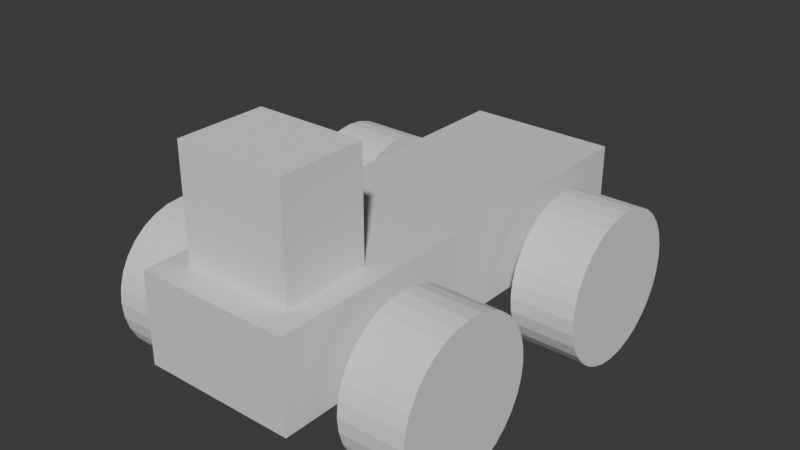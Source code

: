 # Source: car-primitive.blend  (saved by Blender 5.0.118; exported with 4.5.12 LTS)
import bpy
from mathutils import Matrix  # noqa: F401  (used for matrix-valued properties, if any)

bpy.ops.wm.read_factory_settings(use_empty=True)
scene = bpy.context.scene
scene.name = 'Scene'

# ---- collections
col_collection = bpy.data.collections.new('Collection'); scene.collection.children.link(col_collection)
col_wheels = bpy.data.collections.new('Wheels'); col_collection.children.link(col_wheels)

# ---- materials (node trees are filled in below, after node groups)
mat_material = bpy.data.materials.new('Material')
mat_material.alpha_threshold = 0.0
mat_material.use_backface_culling_lightprobe_volume = False
mat_material.roughness = 0.5
mat_material.line_color = (0.0, 0.0, 0.0, 1.0)

# ---- node groups
ng_smooth_by_angle = bpy.data.node_groups.new('Smooth by Angle', 'GeometryNodeTree')
_s = ng_smooth_by_angle.interface.new_socket(name='Mesh', in_out='OUTPUT', socket_type='NodeSocketGeometry')
_s = ng_smooth_by_angle.interface.new_socket(name='Mesh', in_out='INPUT', socket_type='NodeSocketGeometry')
_s = ng_smooth_by_angle.interface.new_socket(name='Angle', in_out='INPUT', socket_type='NodeSocketFloat')
_s.subtype = 'ANGLE'
_s.default_value = 0.5236
_s.min_value = 0.0
_s.max_value = 3.142
_s.description = 'Maximum face angle for smooth edges'
_s = ng_smooth_by_angle.interface.new_socket(name='Ignore Sharpness', in_out='INPUT', socket_type='NodeSocketBool')
_s.force_non_field = True
ng_smooth_by_angle.is_modifier = True
_N = ng_smooth_by_angle.nodes; _L = ng_smooth_by_angle.links
n0 = _N.new('GeometryNodeSetShadeSmooth'); n0.name = 'Set Shade Smooth'; n0.location = (120, -80)
n0.domain = 'EDGE'
n1 = _N.new('GeometryNodeSetShadeSmooth'); n1.name = 'Set Shade Smooth.001'; n1.location = (300, -80)
n2 = _N.new('NodeGroupOutput'); n2.name = 'Group Output'; n2.location = (480, -80)
n3 = _N.new('GeometryNodeInputMeshEdgeAngle'); n3.name = 'Edge Angle'; n3.location = (-440, -240)
n4 = _N.new('NodeGroupInput'); n4.name = 'Group Input'; n4.location = (-80, -80)
n5 = _N.new('GeometryNodeInputEdgeSmooth'); n5.name = 'Is Edge Smooth'; n5.location = (-260, -120)
n6 = _N.new('GeometryNodeInputShadeSmooth'); n6.name = 'Is Shade Smooth'; n6.location = (-440, -397)
n7 = _N.new('FunctionNodeCompare'); n7.name = 'Compare'; n7.location = (-260, -260)
n7.operation = 'LESS_EQUAL'
n7.inputs[6].default_value = (0.0, 0.0, 0.0, 0.0)
n7.inputs[7].default_value = (0.0, 0.0, 0.0, 0.0)
n8 = _N.new('FunctionNodeBooleanMath'); n8.name = 'Boolean Math.001'; n8.location = (-80, -260)
n9 = _N.new('NodeGroupInput'); n9.name = 'Group Input.001'; n9.location = (-440, -329)
n10 = _N.new('NodeGroupInput'); n10.name = 'Group Input.002'; n10.location = (-259, -189)
n11 = _N.new('FunctionNodeBooleanMath'); n11.name = 'Boolean Math'; n11.location = (-80, -149)
n11.operation = 'OR'
n12 = _N.new('FunctionNodeBooleanMath'); n12.name = 'Boolean Math.002'; n12.location = (-260, -380)
n12.operation = 'OR'
n13 = _N.new('NodeGroupInput'); n13.name = 'Group Input.003'; n13.location = (-440, -460)
_L.new(n3.outputs[0], n7.inputs[0])
_L.new(n1.outputs[0], n2.inputs[0])
_L.new(n9.outputs[1], n7.inputs[1])
_L.new(n7.outputs[0], n8.inputs[0])
_L.new(n4.outputs[0], n0.inputs[0])
_L.new(n0.outputs[0], n1.inputs[0])
_L.new(n8.outputs[0], n0.inputs[2])
_L.new(n10.outputs[2], n11.inputs[1])
_L.new(n5.outputs[0], n11.inputs[0])
_L.new(n11.outputs[0], n0.inputs[1])
_L.new(n13.outputs[2], n12.inputs[1])
_L.new(n6.outputs[0], n12.inputs[0])
_L.new(n12.outputs[0], n8.inputs[1])
n2.is_active_output = True

# ---- material node trees
mat_material.use_nodes = True; mat_material.node_tree.nodes.clear()
_N = mat_material.node_tree.nodes; _L = mat_material.node_tree.links
n0 = _N.new('ShaderNodeOutputMaterial'); n0.name = 'Material Output'; n0.location = (200, 100)
n1 = _N.new('ShaderNodeBsdfPrincipled'); n1.name = 'Principled BSDF'; n1.location = (-200, 100)
_L.new(n1.outputs[0], n0.inputs[0])
n0.is_active_output = True

# ---- world
world_world = bpy.data.worlds.new('World'); scene.world = world_world
world_world.use_nodes = True; world_world.node_tree.nodes.clear()
_N = world_world.node_tree.nodes; _L = world_world.node_tree.links
n0 = _N.new('ShaderNodeOutputWorld'); n0.name = 'World Output'; n0.location = (200, 100)
n1 = _N.new('ShaderNodeBackground'); n1.name = 'Background'; n1.location = (-200, 100)
n1.inputs[0].default_value = (0.05088, 0.05088, 0.05088, 1.0)
_L.new(n1.outputs[0], n0.inputs[0])
n0.is_active_output = True
world_world.color = (0.05088, 0.05088, 0.05088)
world_world.sun_shadow_jitter_overblur = 0.0

# ---- meshes
me_cube = bpy.data.meshes.new('Cube')
me_cube.from_pydata([(-1.0, -2.944, 0.586), (-1.0, -2.944, -0.586), (-1.0, 2.944, 0.586), (-1.0, 2.944, -0.586), (1.0, -2.944, 0.586), (1.0, -2.944, -0.586), (1.0, 2.944, 0.586), (1.0, 2.944, -0.586)], [], [(0, 4, 6, 2), (3, 2, 6, 7), (7, 6, 4, 5), (5, 1, 3, 7), (1, 0, 2, 3), (5, 4, 0, 1)])
me_cube.polygons.foreach_set('use_smooth', [True] * 6)
_uv = me_cube.uv_layers.new(name='UVMap')
_uv.uv.foreach_set('vector', [0.625, 0.5, 0.875, 0.5, 0.875, 0.75, 0.625, 0.75, 0.375, 0.75, 0.625, 0.75, 0.625, 1.0, 0.375, 1.0, 0.375, 0.0, 0.625, 0.0, 0.625, 0.25, 0.375, 0.25, 0.125, 0.5, 0.375, 0.5, 0.375, 0.75, 0.125, 0.75, 0.375, 0.5, 0.625, 0.5, 0.625, 0.75, 0.375, 0.75, 0.375, 0.25, 0.625, 0.25, 0.625, 0.5, 0.375, 0.5])
me_cube.materials.append(mat_material)
me_cube.use_mirror_vertex_groups = False
me_cube.update()
me_cube_001 = bpy.data.meshes.new('Cube.001')
me_cube_001.from_pydata([(-0.7125, -0.5685, -1.0), (-0.7125, -0.5685, 1.0), (-0.7125, 0.5685, -1.0), (-0.7125, 0.5685, 1.0), (0.7125, -0.5685, -1.0), (0.7125, -0.5685, 1.0), (0.7125, 0.5685, -1.0), (0.7125, 0.5685, 1.0)], [], [(0, 1, 3, 2), (2, 3, 7, 6), (6, 7, 5, 4), (4, 5, 1, 0), (2, 6, 4, 0), (7, 3, 1, 5)])
_uv = me_cube_001.uv_layers.new(name='UVMap')
_uv.uv.foreach_set('vector', [0.375, 0.0, 0.625, 0.0, 0.625, 0.25, 0.375, 0.25, 0.375, 0.25, 0.625, 0.25, 0.625, 0.5, 0.375, 0.5, 0.375, 0.5, 0.625, 0.5, 0.625, 0.75, 0.375, 0.75, 0.375, 0.75, 0.625, 0.75, 0.625, 1.0, 0.375, 1.0, 0.125, 0.5, 0.375, 0.5, 0.375, 0.75, 0.125, 0.75, 0.625, 0.5, 0.875, 0.5, 0.875, 0.75, 0.625, 0.75])
me_cube_001.update()
me_cylinder_004 = bpy.data.meshes.new('Cylinder.004')
me_cylinder_004.from_pydata([(-0.4275, -1.869e-08, 1.0), (0.4275, 1.869e-08, 1.0), (-0.4275, 0.1951, 0.9808), (0.4275, 0.1951, 0.9808), (-0.4275, 0.3827, 0.9239), (0.4275, 0.3827, 0.9239), (-0.4275, 0.5556, 0.8315), (0.4275, 0.5556, 0.8315), (-0.4275, 0.7071, 0.7071), (0.4275, 0.7071, 0.7071), (-0.4275, 0.8315, 0.5556), (0.4275, 0.8315, 0.5556), (-0.4275, 0.9239, 0.3827), (0.4275, 0.9239, 0.3827), (-0.4275, 0.9808, 0.1951), (0.4275, 0.9808, 0.1951), (-0.4275, 1.0, 1.869e-08), (0.4275, 1.0, -1.869e-08), (-0.4275, 0.9808, -0.1951), (0.4275, 0.9808, -0.1951), (-0.4275, 0.9239, -0.3827), (0.4275, 0.9239, -0.3827), (-0.4275, 0.8315, -0.5556), (0.4275, 0.8315, -0.5556), (-0.4275, 0.7071, -0.7071), (0.4275, 0.7071, -0.7071), (-0.4275, 0.5556, -0.8315), (0.4275, 0.5556, -0.8315), (-0.4275, 0.3827, -0.9239), (0.4275, 0.3827, -0.9239), (-0.4275, 0.1951, -0.9808), (0.4275, 0.1951, -0.9808), (-0.4275, -1.869e-08, -1.0), (0.4275, 1.869e-08, -1.0), (-0.4275, -0.1951, -0.9808), (0.4275, -0.1951, -0.9808), (-0.4275, -0.3827, -0.9239), (0.4275, -0.3827, -0.9239), (-0.4275, -0.5556, -0.8315), (0.4275, -0.5556, -0.8315), (-0.4275, -0.7071, -0.7071), (0.4275, -0.7071, -0.7071), (-0.4275, -0.8315, -0.5556), (0.4275, -0.8315, -0.5556), (-0.4275, -0.9239, -0.3827), (0.4275, -0.9239, -0.3827), (-0.4275, -0.9808, -0.1951), (0.4275, -0.9808, -0.1951), (-0.4275, -1.0, 1.869e-08), (0.4275, -1.0, -1.869e-08), (-0.4275, -0.9808, 0.1951), (0.4275, -0.9808, 0.1951), (-0.4275, -0.9239, 0.3827), (0.4275, -0.9239, 0.3827), (-0.4275, -0.8315, 0.5556), (0.4275, -0.8315, 0.5556), (-0.4275, -0.7071, 0.7071), (0.4275, -0.7071, 0.7071), (-0.4275, -0.5556, 0.8315), (0.4275, -0.5556, 0.8315), (-0.4275, -0.3827, 0.9239), (0.4275, -0.3827, 0.9239), (-0.4275, -0.1951, 0.9808), (0.4275, -0.1951, 0.9808)], [], [(0, 1, 3, 2), (2, 3, 5, 4), (4, 5, 7, 6), (6, 7, 9, 8), (8, 9, 11, 10), (10, 11, 13, 12), (12, 13, 15, 14), (14, 15, 17, 16), (16, 17, 19, 18), (18, 19, 21, 20), (20, 21, 23, 22), (22, 23, 25, 24), (24, 25, 27, 26), (26, 27, 29, 28), (28, 29, 31, 30), (30, 31, 33, 32), (32, 33, 35, 34), (34, 35, 37, 36), (36, 37, 39, 38), (38, 39, 41, 40), (40, 41, 43, 42), (42, 43, 45, 44), (44, 45, 47, 46), (46, 47, 49, 48), (48, 49, 51, 50), (50, 51, 53, 52), (52, 53, 55, 54), (54, 55, 57, 56), (56, 57, 59, 58), (58, 59, 61, 60), (3, 1, 63, 61, 59, 57, 55, 53, 51, 49, 47, 45, 43, 41, 39, 37, 35, 33, 31, 29, 27, 25, 23, 21, 19, 17, 15, 13, 11, 9, 7, 5), (60, 61, 63, 62), (62, 63, 1, 0), (0, 2, 4, 6, 8, 10, 12, 14, 16, 18, 20, 22, 24, 26, 28, 30, 32, 34, 36, 38, 40, 42, 44, 46, 48, 50, 52, 54, 56, 58, 60, 62)])
_uv = me_cylinder_004.uv_layers.new(name='UVMap')
_uv.uv.foreach_set('vector', [1.0, 0.5, 1.0, 1.0, 0.9688, 1.0, 0.9688, 0.5, 0.9688, 0.5, 0.9688, 1.0, 0.9375, 1.0, 0.9375, 0.5, 0.9375, 0.5, 0.9375, 1.0, 0.9062, 1.0, 0.9062, 0.5, 0.9062, 0.5, 0.9062, 1.0, 0.875, 1.0, 0.875, 0.5, 0.875, 0.5, 0.875, 1.0, 0.8438, 1.0, 0.8438, 0.5, 0.8438, 0.5, 0.8438, 1.0, 0.8125, 1.0, 0.8125, 0.5, 0.8125, 0.5, 0.8125, 1.0, 0.7812, 1.0, 0.7812, 0.5, 0.7812, 0.5, 0.7812, 1.0, 0.75, 1.0, 0.75, 0.5, 0.75, 0.5, 0.75, 1.0, 0.7188, 1.0, 0.7188, 0.5, 0.7188, 0.5, 0.7188, 1.0, 0.6875, 1.0, 0.6875, 0.5, 0.6875, 0.5, 0.6875, 1.0, 0.6562, 1.0, 0.6562, 0.5, 0.6562, 0.5, 0.6562, 1.0, 0.625, 1.0, 0.625, 0.5, 0.625, 0.5, 0.625, 1.0, 0.5938, 1.0, 0.5938, 0.5, 0.5938, 0.5, 0.5938, 1.0, 0.5625, 1.0, 0.5625, 0.5, 0.5625, 0.5, 0.5625, 1.0, 0.5312, 1.0, 0.5312, 0.5, 0.5312, 0.5, 0.5312, 1.0, 0.5, 1.0, 0.5, 0.5, 0.5, 0.5, 0.5, 1.0, 0.4688, 1.0, 0.4688, 0.5, 0.4688, 0.5, 0.4688, 1.0, 0.4375, 1.0, 0.4375, 0.5, 0.4375, 0.5, 0.4375, 1.0, 0.4062, 1.0, 0.4062, 0.5, 0.4062, 0.5, 0.4062, 1.0, 0.375, 1.0, 0.375, 0.5, 0.375, 0.5, 0.375, 1.0, 0.3438, 1.0, 0.3438, 0.5, 0.3438, 0.5, 0.3438, 1.0, 0.3125, 1.0, 0.3125, 0.5, 0.3125, 0.5, 0.3125, 1.0, 0.2812, 1.0, 0.2812, 0.5, 0.2812, 0.5, 0.2812, 1.0, 0.25, 1.0, 0.25, 0.5, 0.25, 0.5, 0.25, 1.0, 0.2188, 1.0, 0.2188, 0.5, 0.2188, 0.5, 0.2188, 1.0, 0.1875, 1.0, 0.1875, 0.5, 0.1875, 0.5, 0.1875, 1.0, 0.1562, 1.0, 0.1562, 0.5, 0.1562, 0.5, 0.1562, 1.0, 0.125, 1.0, 0.125, 0.5, 0.125, 0.5, 0.125, 1.0, 0.09375, 1.0, 0.09375, 0.5, 0.09375, 0.5, 0.09375, 1.0, 0.0625, 1.0, 0.0625, 0.5, 0.2968, 0.4854, 0.25, 0.49, 0.2032, 0.4854, 0.1582, 0.4717, 0.1167, 0.4496, 0.08029, 0.4197, 0.05045, 0.3833, 0.02827, 0.3418, 0.01461, 0.2968, 0.01, 0.25, 0.01461, 0.2032, 0.02827, 0.1582, 0.05045, 0.1167, 0.08029, 0.08029, 0.1167, 0.05045, 0.1582, 0.02827, 0.2032, 0.01461, 0.25, 0.01, 0.2968, 0.01461, 0.3418, 0.02827, 0.3833, 0.05045, 0.4197, 0.08029, 0.4496, 0.1167, 0.4717, 0.1582, 0.4854, 0.2032, 0.49, 0.25, 0.4854, 0.2968, 0.4717, 0.3418, 0.4496, 0.3833, 0.4197, 0.4197, 0.3833, 0.4496, 0.3418, 0.4717, 0.0625, 0.5, 0.0625, 1.0, 0.03125, 1.0, 0.03125, 0.5, 0.03125, 0.5, 0.03125, 1.0, 0.0, 1.0, 0.0, 0.5, 0.75, 0.49, 0.7968, 0.4854, 0.8418, 0.4717, 0.8833, 0.4496, 0.9197, 0.4197, 0.9496, 0.3833, 0.9717, 0.3418, 0.9854, 0.2968, 0.99, 0.25, 0.9854, 0.2032, 0.9717, 0.1582, 0.9496, 0.1167, 0.9197, 0.08029, 0.8833, 0.05045, 0.8418, 0.02827, 0.7968, 0.01461, 0.75, 0.01, 0.7032, 0.01461, 0.6582, 0.02827, 0.6167, 0.05045, 0.5803, 0.08029, 0.5504, 0.1167, 0.5283, 0.1582, 0.5146, 0.2032, 0.51, 0.25, 0.5146, 0.2968, 0.5283, 0.3418, 0.5504, 0.3833, 0.5803, 0.4197, 0.6167, 0.4496, 0.6582, 0.4717, 0.7032, 0.4854])
me_cylinder_004.update()
me_cylinder_003 = bpy.data.meshes.new('Cylinder.003')
me_cylinder_003.from_pydata([(-0.4275, -1.869e-08, 1.0), (0.4275, 1.869e-08, 1.0), (-0.4275, 0.1951, 0.9808), (0.4275, 0.1951, 0.9808), (-0.4275, 0.3827, 0.9239), (0.4275, 0.3827, 0.9239), (-0.4275, 0.5556, 0.8315), (0.4275, 0.5556, 0.8315), (-0.4275, 0.7071, 0.7071), (0.4275, 0.7071, 0.7071), (-0.4275, 0.8315, 0.5556), (0.4275, 0.8315, 0.5556), (-0.4275, 0.9239, 0.3827), (0.4275, 0.9239, 0.3827), (-0.4275, 0.9808, 0.1951), (0.4275, 0.9808, 0.1951), (-0.4275, 1.0, 1.869e-08), (0.4275, 1.0, -1.869e-08), (-0.4275, 0.9808, -0.1951), (0.4275, 0.9808, -0.1951), (-0.4275, 0.9239, -0.3827), (0.4275, 0.9239, -0.3827), (-0.4275, 0.8315, -0.5556), (0.4275, 0.8315, -0.5556), (-0.4275, 0.7071, -0.7071), (0.4275, 0.7071, -0.7071), (-0.4275, 0.5556, -0.8315), (0.4275, 0.5556, -0.8315), (-0.4275, 0.3827, -0.9239), (0.4275, 0.3827, -0.9239), (-0.4275, 0.1951, -0.9808), (0.4275, 0.1951, -0.9808), (-0.4275, -1.869e-08, -1.0), (0.4275, 1.869e-08, -1.0), (-0.4275, -0.1951, -0.9808), (0.4275, -0.1951, -0.9808), (-0.4275, -0.3827, -0.9239), (0.4275, -0.3827, -0.9239), (-0.4275, -0.5556, -0.8315), (0.4275, -0.5556, -0.8315), (-0.4275, -0.7071, -0.7071), (0.4275, -0.7071, -0.7071), (-0.4275, -0.8315, -0.5556), (0.4275, -0.8315, -0.5556), (-0.4275, -0.9239, -0.3827), (0.4275, -0.9239, -0.3827), (-0.4275, -0.9808, -0.1951), (0.4275, -0.9808, -0.1951), (-0.4275, -1.0, 1.869e-08), (0.4275, -1.0, -1.869e-08), (-0.4275, -0.9808, 0.1951), (0.4275, -0.9808, 0.1951), (-0.4275, -0.9239, 0.3827), (0.4275, -0.9239, 0.3827), (-0.4275, -0.8315, 0.5556), (0.4275, -0.8315, 0.5556), (-0.4275, -0.7071, 0.7071), (0.4275, -0.7071, 0.7071), (-0.4275, -0.5556, 0.8315), (0.4275, -0.5556, 0.8315), (-0.4275, -0.3827, 0.9239), (0.4275, -0.3827, 0.9239), (-0.4275, -0.1951, 0.9808), (0.4275, -0.1951, 0.9808)], [], [(0, 1, 3, 2), (2, 3, 5, 4), (4, 5, 7, 6), (6, 7, 9, 8), (8, 9, 11, 10), (10, 11, 13, 12), (12, 13, 15, 14), (14, 15, 17, 16), (16, 17, 19, 18), (18, 19, 21, 20), (20, 21, 23, 22), (22, 23, 25, 24), (24, 25, 27, 26), (26, 27, 29, 28), (28, 29, 31, 30), (30, 31, 33, 32), (32, 33, 35, 34), (34, 35, 37, 36), (36, 37, 39, 38), (38, 39, 41, 40), (40, 41, 43, 42), (42, 43, 45, 44), (44, 45, 47, 46), (46, 47, 49, 48), (48, 49, 51, 50), (50, 51, 53, 52), (52, 53, 55, 54), (54, 55, 57, 56), (56, 57, 59, 58), (58, 59, 61, 60), (3, 1, 63, 61, 59, 57, 55, 53, 51, 49, 47, 45, 43, 41, 39, 37, 35, 33, 31, 29, 27, 25, 23, 21, 19, 17, 15, 13, 11, 9, 7, 5), (60, 61, 63, 62), (62, 63, 1, 0), (0, 2, 4, 6, 8, 10, 12, 14, 16, 18, 20, 22, 24, 26, 28, 30, 32, 34, 36, 38, 40, 42, 44, 46, 48, 50, 52, 54, 56, 58, 60, 62)])
_uv = me_cylinder_003.uv_layers.new(name='UVMap')
_uv.uv.foreach_set('vector', [1.0, 0.5, 1.0, 1.0, 0.9688, 1.0, 0.9688, 0.5, 0.9688, 0.5, 0.9688, 1.0, 0.9375, 1.0, 0.9375, 0.5, 0.9375, 0.5, 0.9375, 1.0, 0.9062, 1.0, 0.9062, 0.5, 0.9062, 0.5, 0.9062, 1.0, 0.875, 1.0, 0.875, 0.5, 0.875, 0.5, 0.875, 1.0, 0.8438, 1.0, 0.8438, 0.5, 0.8438, 0.5, 0.8438, 1.0, 0.8125, 1.0, 0.8125, 0.5, 0.8125, 0.5, 0.8125, 1.0, 0.7812, 1.0, 0.7812, 0.5, 0.7812, 0.5, 0.7812, 1.0, 0.75, 1.0, 0.75, 0.5, 0.75, 0.5, 0.75, 1.0, 0.7188, 1.0, 0.7188, 0.5, 0.7188, 0.5, 0.7188, 1.0, 0.6875, 1.0, 0.6875, 0.5, 0.6875, 0.5, 0.6875, 1.0, 0.6562, 1.0, 0.6562, 0.5, 0.6562, 0.5, 0.6562, 1.0, 0.625, 1.0, 0.625, 0.5, 0.625, 0.5, 0.625, 1.0, 0.5938, 1.0, 0.5938, 0.5, 0.5938, 0.5, 0.5938, 1.0, 0.5625, 1.0, 0.5625, 0.5, 0.5625, 0.5, 0.5625, 1.0, 0.5312, 1.0, 0.5312, 0.5, 0.5312, 0.5, 0.5312, 1.0, 0.5, 1.0, 0.5, 0.5, 0.5, 0.5, 0.5, 1.0, 0.4688, 1.0, 0.4688, 0.5, 0.4688, 0.5, 0.4688, 1.0, 0.4375, 1.0, 0.4375, 0.5, 0.4375, 0.5, 0.4375, 1.0, 0.4062, 1.0, 0.4062, 0.5, 0.4062, 0.5, 0.4062, 1.0, 0.375, 1.0, 0.375, 0.5, 0.375, 0.5, 0.375, 1.0, 0.3438, 1.0, 0.3438, 0.5, 0.3438, 0.5, 0.3438, 1.0, 0.3125, 1.0, 0.3125, 0.5, 0.3125, 0.5, 0.3125, 1.0, 0.2812, 1.0, 0.2812, 0.5, 0.2812, 0.5, 0.2812, 1.0, 0.25, 1.0, 0.25, 0.5, 0.25, 0.5, 0.25, 1.0, 0.2188, 1.0, 0.2188, 0.5, 0.2188, 0.5, 0.2188, 1.0, 0.1875, 1.0, 0.1875, 0.5, 0.1875, 0.5, 0.1875, 1.0, 0.1562, 1.0, 0.1562, 0.5, 0.1562, 0.5, 0.1562, 1.0, 0.125, 1.0, 0.125, 0.5, 0.125, 0.5, 0.125, 1.0, 0.09375, 1.0, 0.09375, 0.5, 0.09375, 0.5, 0.09375, 1.0, 0.0625, 1.0, 0.0625, 0.5, 0.2968, 0.4854, 0.25, 0.49, 0.2032, 0.4854, 0.1582, 0.4717, 0.1167, 0.4496, 0.08029, 0.4197, 0.05045, 0.3833, 0.02827, 0.3418, 0.01461, 0.2968, 0.01, 0.25, 0.01461, 0.2032, 0.02827, 0.1582, 0.05045, 0.1167, 0.08029, 0.08029, 0.1167, 0.05045, 0.1582, 0.02827, 0.2032, 0.01461, 0.25, 0.01, 0.2968, 0.01461, 0.3418, 0.02827, 0.3833, 0.05045, 0.4197, 0.08029, 0.4496, 0.1167, 0.4717, 0.1582, 0.4854, 0.2032, 0.49, 0.25, 0.4854, 0.2968, 0.4717, 0.3418, 0.4496, 0.3833, 0.4197, 0.4197, 0.3833, 0.4496, 0.3418, 0.4717, 0.0625, 0.5, 0.0625, 1.0, 0.03125, 1.0, 0.03125, 0.5, 0.03125, 0.5, 0.03125, 1.0, 0.0, 1.0, 0.0, 0.5, 0.75, 0.49, 0.7968, 0.4854, 0.8418, 0.4717, 0.8833, 0.4496, 0.9197, 0.4197, 0.9496, 0.3833, 0.9717, 0.3418, 0.9854, 0.2968, 0.99, 0.25, 0.9854, 0.2032, 0.9717, 0.1582, 0.9496, 0.1167, 0.9197, 0.08029, 0.8833, 0.05045, 0.8418, 0.02827, 0.7968, 0.01461, 0.75, 0.01, 0.7032, 0.01461, 0.6582, 0.02827, 0.6167, 0.05045, 0.5803, 0.08029, 0.5504, 0.1167, 0.5283, 0.1582, 0.5146, 0.2032, 0.51, 0.25, 0.5146, 0.2968, 0.5283, 0.3418, 0.5504, 0.3833, 0.5803, 0.4197, 0.6167, 0.4496, 0.6582, 0.4717, 0.7032, 0.4854])
me_cylinder_003.update()
me_cylinder = bpy.data.meshes.new('Cylinder')
me_cylinder.from_pydata([(-0.4275, -1.869e-08, 1.0), (0.4275, 1.869e-08, 1.0), (-0.4275, 0.1951, 0.9808), (0.4275, 0.1951, 0.9808), (-0.4275, 0.3827, 0.9239), (0.4275, 0.3827, 0.9239), (-0.4275, 0.5556, 0.8315), (0.4275, 0.5556, 0.8315), (-0.4275, 0.7071, 0.7071), (0.4275, 0.7071, 0.7071), (-0.4275, 0.8315, 0.5556), (0.4275, 0.8315, 0.5556), (-0.4275, 0.9239, 0.3827), (0.4275, 0.9239, 0.3827), (-0.4275, 0.9808, 0.1951), (0.4275, 0.9808, 0.1951), (-0.4275, 1.0, 1.869e-08), (0.4275, 1.0, -1.869e-08), (-0.4275, 0.9808, -0.1951), (0.4275, 0.9808, -0.1951), (-0.4275, 0.9239, -0.3827), (0.4275, 0.9239, -0.3827), (-0.4275, 0.8315, -0.5556), (0.4275, 0.8315, -0.5556), (-0.4275, 0.7071, -0.7071), (0.4275, 0.7071, -0.7071), (-0.4275, 0.5556, -0.8315), (0.4275, 0.5556, -0.8315), (-0.4275, 0.3827, -0.9239), (0.4275, 0.3827, -0.9239), (-0.4275, 0.1951, -0.9808), (0.4275, 0.1951, -0.9808), (-0.4275, -1.869e-08, -1.0), (0.4275, 1.869e-08, -1.0), (-0.4275, -0.1951, -0.9808), (0.4275, -0.1951, -0.9808), (-0.4275, -0.3827, -0.9239), (0.4275, -0.3827, -0.9239), (-0.4275, -0.5556, -0.8315), (0.4275, -0.5556, -0.8315), (-0.4275, -0.7071, -0.7071), (0.4275, -0.7071, -0.7071), (-0.4275, -0.8315, -0.5556), (0.4275, -0.8315, -0.5556), (-0.4275, -0.9239, -0.3827), (0.4275, -0.9239, -0.3827), (-0.4275, -0.9808, -0.1951), (0.4275, -0.9808, -0.1951), (-0.4275, -1.0, 1.869e-08), (0.4275, -1.0, -1.869e-08), (-0.4275, -0.9808, 0.1951), (0.4275, -0.9808, 0.1951), (-0.4275, -0.9239, 0.3827), (0.4275, -0.9239, 0.3827), (-0.4275, -0.8315, 0.5556), (0.4275, -0.8315, 0.5556), (-0.4275, -0.7071, 0.7071), (0.4275, -0.7071, 0.7071), (-0.4275, -0.5556, 0.8315), (0.4275, -0.5556, 0.8315), (-0.4275, -0.3827, 0.9239), (0.4275, -0.3827, 0.9239), (-0.4275, -0.1951, 0.9808), (0.4275, -0.1951, 0.9808)], [], [(0, 1, 3, 2), (2, 3, 5, 4), (4, 5, 7, 6), (6, 7, 9, 8), (8, 9, 11, 10), (10, 11, 13, 12), (12, 13, 15, 14), (14, 15, 17, 16), (16, 17, 19, 18), (18, 19, 21, 20), (20, 21, 23, 22), (22, 23, 25, 24), (24, 25, 27, 26), (26, 27, 29, 28), (28, 29, 31, 30), (30, 31, 33, 32), (32, 33, 35, 34), (34, 35, 37, 36), (36, 37, 39, 38), (38, 39, 41, 40), (40, 41, 43, 42), (42, 43, 45, 44), (44, 45, 47, 46), (46, 47, 49, 48), (48, 49, 51, 50), (50, 51, 53, 52), (52, 53, 55, 54), (54, 55, 57, 56), (56, 57, 59, 58), (58, 59, 61, 60), (3, 1, 63, 61, 59, 57, 55, 53, 51, 49, 47, 45, 43, 41, 39, 37, 35, 33, 31, 29, 27, 25, 23, 21, 19, 17, 15, 13, 11, 9, 7, 5), (60, 61, 63, 62), (62, 63, 1, 0), (0, 2, 4, 6, 8, 10, 12, 14, 16, 18, 20, 22, 24, 26, 28, 30, 32, 34, 36, 38, 40, 42, 44, 46, 48, 50, 52, 54, 56, 58, 60, 62)])
_uv = me_cylinder.uv_layers.new(name='UVMap')
_uv.uv.foreach_set('vector', [1.0, 0.5, 1.0, 1.0, 0.9688, 1.0, 0.9688, 0.5, 0.9688, 0.5, 0.9688, 1.0, 0.9375, 1.0, 0.9375, 0.5, 0.9375, 0.5, 0.9375, 1.0, 0.9062, 1.0, 0.9062, 0.5, 0.9062, 0.5, 0.9062, 1.0, 0.875, 1.0, 0.875, 0.5, 0.875, 0.5, 0.875, 1.0, 0.8438, 1.0, 0.8438, 0.5, 0.8438, 0.5, 0.8438, 1.0, 0.8125, 1.0, 0.8125, 0.5, 0.8125, 0.5, 0.8125, 1.0, 0.7812, 1.0, 0.7812, 0.5, 0.7812, 0.5, 0.7812, 1.0, 0.75, 1.0, 0.75, 0.5, 0.75, 0.5, 0.75, 1.0, 0.7188, 1.0, 0.7188, 0.5, 0.7188, 0.5, 0.7188, 1.0, 0.6875, 1.0, 0.6875, 0.5, 0.6875, 0.5, 0.6875, 1.0, 0.6562, 1.0, 0.6562, 0.5, 0.6562, 0.5, 0.6562, 1.0, 0.625, 1.0, 0.625, 0.5, 0.625, 0.5, 0.625, 1.0, 0.5938, 1.0, 0.5938, 0.5, 0.5938, 0.5, 0.5938, 1.0, 0.5625, 1.0, 0.5625, 0.5, 0.5625, 0.5, 0.5625, 1.0, 0.5312, 1.0, 0.5312, 0.5, 0.5312, 0.5, 0.5312, 1.0, 0.5, 1.0, 0.5, 0.5, 0.5, 0.5, 0.5, 1.0, 0.4688, 1.0, 0.4688, 0.5, 0.4688, 0.5, 0.4688, 1.0, 0.4375, 1.0, 0.4375, 0.5, 0.4375, 0.5, 0.4375, 1.0, 0.4062, 1.0, 0.4062, 0.5, 0.4062, 0.5, 0.4062, 1.0, 0.375, 1.0, 0.375, 0.5, 0.375, 0.5, 0.375, 1.0, 0.3438, 1.0, 0.3438, 0.5, 0.3438, 0.5, 0.3438, 1.0, 0.3125, 1.0, 0.3125, 0.5, 0.3125, 0.5, 0.3125, 1.0, 0.2812, 1.0, 0.2812, 0.5, 0.2812, 0.5, 0.2812, 1.0, 0.25, 1.0, 0.25, 0.5, 0.25, 0.5, 0.25, 1.0, 0.2188, 1.0, 0.2188, 0.5, 0.2188, 0.5, 0.2188, 1.0, 0.1875, 1.0, 0.1875, 0.5, 0.1875, 0.5, 0.1875, 1.0, 0.1562, 1.0, 0.1562, 0.5, 0.1562, 0.5, 0.1562, 1.0, 0.125, 1.0, 0.125, 0.5, 0.125, 0.5, 0.125, 1.0, 0.09375, 1.0, 0.09375, 0.5, 0.09375, 0.5, 0.09375, 1.0, 0.0625, 1.0, 0.0625, 0.5, 0.2968, 0.4854, 0.25, 0.49, 0.2032, 0.4854, 0.1582, 0.4717, 0.1167, 0.4496, 0.08029, 0.4197, 0.05045, 0.3833, 0.02827, 0.3418, 0.01461, 0.2968, 0.01, 0.25, 0.01461, 0.2032, 0.02827, 0.1582, 0.05045, 0.1167, 0.08029, 0.08029, 0.1167, 0.05045, 0.1582, 0.02827, 0.2032, 0.01461, 0.25, 0.01, 0.2968, 0.01461, 0.3418, 0.02827, 0.3833, 0.05045, 0.4197, 0.08029, 0.4496, 0.1167, 0.4717, 0.1582, 0.4854, 0.2032, 0.49, 0.25, 0.4854, 0.2968, 0.4717, 0.3418, 0.4496, 0.3833, 0.4197, 0.4197, 0.3833, 0.4496, 0.3418, 0.4717, 0.0625, 0.5, 0.0625, 1.0, 0.03125, 1.0, 0.03125, 0.5, 0.03125, 0.5, 0.03125, 1.0, 0.0, 1.0, 0.0, 0.5, 0.75, 0.49, 0.7968, 0.4854, 0.8418, 0.4717, 0.8833, 0.4496, 0.9197, 0.4197, 0.9496, 0.3833, 0.9717, 0.3418, 0.9854, 0.2968, 0.99, 0.25, 0.9854, 0.2032, 0.9717, 0.1582, 0.9496, 0.1167, 0.9197, 0.08029, 0.8833, 0.05045, 0.8418, 0.02827, 0.7968, 0.01461, 0.75, 0.01, 0.7032, 0.01461, 0.6582, 0.02827, 0.6167, 0.05045, 0.5803, 0.08029, 0.5504, 0.1167, 0.5283, 0.1582, 0.5146, 0.2032, 0.51, 0.25, 0.5146, 0.2968, 0.5283, 0.3418, 0.5504, 0.3833, 0.5803, 0.4197, 0.6167, 0.4496, 0.6582, 0.4717, 0.7032, 0.4854])
me_cylinder.update()
me_cylinder_002 = bpy.data.meshes.new('Cylinder.002')
me_cylinder_002.from_pydata([(-0.4275, -1.869e-08, 1.0), (0.4275, 1.869e-08, 1.0), (-0.4275, 0.1951, 0.9808), (0.4275, 0.1951, 0.9808), (-0.4275, 0.3827, 0.9239), (0.4275, 0.3827, 0.9239), (-0.4275, 0.5556, 0.8315), (0.4275, 0.5556, 0.8315), (-0.4275, 0.7071, 0.7071), (0.4275, 0.7071, 0.7071), (-0.4275, 0.8315, 0.5556), (0.4275, 0.8315, 0.5556), (-0.4275, 0.9239, 0.3827), (0.4275, 0.9239, 0.3827), (-0.4275, 0.9808, 0.1951), (0.4275, 0.9808, 0.1951), (-0.4275, 1.0, 1.869e-08), (0.4275, 1.0, -1.869e-08), (-0.4275, 0.9808, -0.1951), (0.4275, 0.9808, -0.1951), (-0.4275, 0.9239, -0.3827), (0.4275, 0.9239, -0.3827), (-0.4275, 0.8315, -0.5556), (0.4275, 0.8315, -0.5556), (-0.4275, 0.7071, -0.7071), (0.4275, 0.7071, -0.7071), (-0.4275, 0.5556, -0.8315), (0.4275, 0.5556, -0.8315), (-0.4275, 0.3827, -0.9239), (0.4275, 0.3827, -0.9239), (-0.4275, 0.1951, -0.9808), (0.4275, 0.1951, -0.9808), (-0.4275, -1.869e-08, -1.0), (0.4275, 1.869e-08, -1.0), (-0.4275, -0.1951, -0.9808), (0.4275, -0.1951, -0.9808), (-0.4275, -0.3827, -0.9239), (0.4275, -0.3827, -0.9239), (-0.4275, -0.5556, -0.8315), (0.4275, -0.5556, -0.8315), (-0.4275, -0.7071, -0.7071), (0.4275, -0.7071, -0.7071), (-0.4275, -0.8315, -0.5556), (0.4275, -0.8315, -0.5556), (-0.4275, -0.9239, -0.3827), (0.4275, -0.9239, -0.3827), (-0.4275, -0.9808, -0.1951), (0.4275, -0.9808, -0.1951), (-0.4275, -1.0, 1.869e-08), (0.4275, -1.0, -1.869e-08), (-0.4275, -0.9808, 0.1951), (0.4275, -0.9808, 0.1951), (-0.4275, -0.9239, 0.3827), (0.4275, -0.9239, 0.3827), (-0.4275, -0.8315, 0.5556), (0.4275, -0.8315, 0.5556), (-0.4275, -0.7071, 0.7071), (0.4275, -0.7071, 0.7071), (-0.4275, -0.5556, 0.8315), (0.4275, -0.5556, 0.8315), (-0.4275, -0.3827, 0.9239), (0.4275, -0.3827, 0.9239), (-0.4275, -0.1951, 0.9808), (0.4275, -0.1951, 0.9808)], [], [(0, 1, 3, 2), (2, 3, 5, 4), (4, 5, 7, 6), (6, 7, 9, 8), (8, 9, 11, 10), (10, 11, 13, 12), (12, 13, 15, 14), (14, 15, 17, 16), (16, 17, 19, 18), (18, 19, 21, 20), (20, 21, 23, 22), (22, 23, 25, 24), (24, 25, 27, 26), (26, 27, 29, 28), (28, 29, 31, 30), (30, 31, 33, 32), (32, 33, 35, 34), (34, 35, 37, 36), (36, 37, 39, 38), (38, 39, 41, 40), (40, 41, 43, 42), (42, 43, 45, 44), (44, 45, 47, 46), (46, 47, 49, 48), (48, 49, 51, 50), (50, 51, 53, 52), (52, 53, 55, 54), (54, 55, 57, 56), (56, 57, 59, 58), (58, 59, 61, 60), (3, 1, 63, 61, 59, 57, 55, 53, 51, 49, 47, 45, 43, 41, 39, 37, 35, 33, 31, 29, 27, 25, 23, 21, 19, 17, 15, 13, 11, 9, 7, 5), (60, 61, 63, 62), (62, 63, 1, 0), (0, 2, 4, 6, 8, 10, 12, 14, 16, 18, 20, 22, 24, 26, 28, 30, 32, 34, 36, 38, 40, 42, 44, 46, 48, 50, 52, 54, 56, 58, 60, 62)])
_uv = me_cylinder_002.uv_layers.new(name='UVMap')
_uv.uv.foreach_set('vector', [1.0, 0.5, 1.0, 1.0, 0.9688, 1.0, 0.9688, 0.5, 0.9688, 0.5, 0.9688, 1.0, 0.9375, 1.0, 0.9375, 0.5, 0.9375, 0.5, 0.9375, 1.0, 0.9062, 1.0, 0.9062, 0.5, 0.9062, 0.5, 0.9062, 1.0, 0.875, 1.0, 0.875, 0.5, 0.875, 0.5, 0.875, 1.0, 0.8438, 1.0, 0.8438, 0.5, 0.8438, 0.5, 0.8438, 1.0, 0.8125, 1.0, 0.8125, 0.5, 0.8125, 0.5, 0.8125, 1.0, 0.7812, 1.0, 0.7812, 0.5, 0.7812, 0.5, 0.7812, 1.0, 0.75, 1.0, 0.75, 0.5, 0.75, 0.5, 0.75, 1.0, 0.7188, 1.0, 0.7188, 0.5, 0.7188, 0.5, 0.7188, 1.0, 0.6875, 1.0, 0.6875, 0.5, 0.6875, 0.5, 0.6875, 1.0, 0.6562, 1.0, 0.6562, 0.5, 0.6562, 0.5, 0.6562, 1.0, 0.625, 1.0, 0.625, 0.5, 0.625, 0.5, 0.625, 1.0, 0.5938, 1.0, 0.5938, 0.5, 0.5938, 0.5, 0.5938, 1.0, 0.5625, 1.0, 0.5625, 0.5, 0.5625, 0.5, 0.5625, 1.0, 0.5312, 1.0, 0.5312, 0.5, 0.5312, 0.5, 0.5312, 1.0, 0.5, 1.0, 0.5, 0.5, 0.5, 0.5, 0.5, 1.0, 0.4688, 1.0, 0.4688, 0.5, 0.4688, 0.5, 0.4688, 1.0, 0.4375, 1.0, 0.4375, 0.5, 0.4375, 0.5, 0.4375, 1.0, 0.4062, 1.0, 0.4062, 0.5, 0.4062, 0.5, 0.4062, 1.0, 0.375, 1.0, 0.375, 0.5, 0.375, 0.5, 0.375, 1.0, 0.3438, 1.0, 0.3438, 0.5, 0.3438, 0.5, 0.3438, 1.0, 0.3125, 1.0, 0.3125, 0.5, 0.3125, 0.5, 0.3125, 1.0, 0.2812, 1.0, 0.2812, 0.5, 0.2812, 0.5, 0.2812, 1.0, 0.25, 1.0, 0.25, 0.5, 0.25, 0.5, 0.25, 1.0, 0.2188, 1.0, 0.2188, 0.5, 0.2188, 0.5, 0.2188, 1.0, 0.1875, 1.0, 0.1875, 0.5, 0.1875, 0.5, 0.1875, 1.0, 0.1562, 1.0, 0.1562, 0.5, 0.1562, 0.5, 0.1562, 1.0, 0.125, 1.0, 0.125, 0.5, 0.125, 0.5, 0.125, 1.0, 0.09375, 1.0, 0.09375, 0.5, 0.09375, 0.5, 0.09375, 1.0, 0.0625, 1.0, 0.0625, 0.5, 0.2968, 0.4854, 0.25, 0.49, 0.2032, 0.4854, 0.1582, 0.4717, 0.1167, 0.4496, 0.08029, 0.4197, 0.05045, 0.3833, 0.02827, 0.3418, 0.01461, 0.2968, 0.01, 0.25, 0.01461, 0.2032, 0.02827, 0.1582, 0.05045, 0.1167, 0.08029, 0.08029, 0.1167, 0.05045, 0.1582, 0.02827, 0.2032, 0.01461, 0.25, 0.01, 0.2968, 0.01461, 0.3418, 0.02827, 0.3833, 0.05045, 0.4197, 0.08029, 0.4496, 0.1167, 0.4717, 0.1582, 0.4854, 0.2032, 0.49, 0.25, 0.4854, 0.2968, 0.4717, 0.3418, 0.4496, 0.3833, 0.4197, 0.4197, 0.3833, 0.4496, 0.3418, 0.4717, 0.0625, 0.5, 0.0625, 1.0, 0.03125, 1.0, 0.03125, 0.5, 0.03125, 0.5, 0.03125, 1.0, 0.0, 1.0, 0.0, 0.5, 0.75, 0.49, 0.7968, 0.4854, 0.8418, 0.4717, 0.8833, 0.4496, 0.9197, 0.4197, 0.9496, 0.3833, 0.9717, 0.3418, 0.9854, 0.2968, 0.99, 0.25, 0.9854, 0.2032, 0.9717, 0.1582, 0.9496, 0.1167, 0.9197, 0.08029, 0.8833, 0.05045, 0.8418, 0.02827, 0.7968, 0.01461, 0.75, 0.01, 0.7032, 0.01461, 0.6582, 0.02827, 0.6167, 0.05045, 0.5803, 0.08029, 0.5504, 0.1167, 0.5283, 0.1582, 0.5146, 0.2032, 0.51, 0.25, 0.5146, 0.2968, 0.5283, 0.3418, 0.5504, 0.3833, 0.5803, 0.4197, 0.6167, 0.4496, 0.6582, 0.4717, 0.7032, 0.4854])
me_cylinder_002.update()

# ---- objects
ob_chasis = bpy.data.objects.new('Chasis', me_cube)
ob_cabin = bpy.data.objects.new('Cabin', me_cube_001)
ob_backleftwheel = bpy.data.objects.new('BackLeftWheel', me_cylinder_004)
ob_backrightwheel = bpy.data.objects.new('BackRightWheel', me_cylinder_003)
ob_frontleftwheel = bpy.data.objects.new('FrontLeftWheel', me_cylinder)
ob_frontrightwheel = bpy.data.objects.new('FrontRightWheel', me_cylinder_002)

# ---- transforms, parenting, visibility, modifiers, constraints
ob_chasis.location = (0.0, 0.0, 0.4577)
ob_chasis.lock_rotations_4d = False
ob_chasis.empty_display_type = 'ARROWS'
ob_chasis.lineart.crease_threshold = 0.0
_m = ob_chasis.modifiers.new('Smooth by Angle', 'NODES')
_m.node_group = ng_smooth_by_angle
_m.use_pin_to_last = True
_m.show_group_selector = False
ob_cabin.location = (0.0, -2.0, 1.468)
ob_backleftwheel.location = (1.7, 1.5, 0.0)
ob_backrightwheel.location = (-1.7, 1.5, 0.0)
ob_frontleftwheel.location = (1.7, -1.5, 0.0)
ob_frontrightwheel.location = (-1.7, -1.5, 0.0)

# ---- collection membership
col_collection.objects.link(ob_chasis)
col_collection.objects.link(ob_cabin)
col_wheels.objects.link(ob_backleftwheel)
col_wheels.objects.link(ob_backrightwheel)
col_wheels.objects.link(ob_frontleftwheel)
col_wheels.objects.link(ob_frontrightwheel)

# ---- scene / render settings (as saved in the file)
scene.frame_start = 1; scene.frame_end = 250; scene.frame_set(1)
scene.render.engine = 'BLENDER_EEVEE_NEXT'
scene.render.bake_bias = 0.0
scene.render.bake_samples = 0
scene.cycles.sampling_pattern = 'TABULATED_SOBOL'
scene.eevee.use_volume_custom_range = False
bpy.context.view_layer.update()

# ---- added for rendering (the .blend has no active camera and no usable light): camera, sun
cam_auto = bpy.data.cameras.new('AutoCamera')
cam_auto.lens = 50.0
cam_auto.sensor_width = 36.0
cam_auto.clip_end = 1000.0
ob_auto_camera = bpy.data.objects.new('AutoCamera', cam_auto)
scene.collection.objects.link(ob_auto_camera)
ob_auto_camera.location = (7.44855, -8.93826, 6.69291)
ob_auto_camera.rotation_euler = (1.09748, -7.21219e-08, 0.694738)
scene.camera = ob_auto_camera
light_auto_sun = bpy.data.lights.new('AutoSun', 'SUN')
light_auto_sun.energy = 3.0
light_auto_sun.angle = 0.0523599
ob_auto_sun = bpy.data.objects.new('AutoSun', light_auto_sun)
scene.collection.objects.link(ob_auto_sun)
ob_auto_sun.rotation_euler = (0.872665, 0.174533, 0.523599)
bpy.context.view_layer.update()
